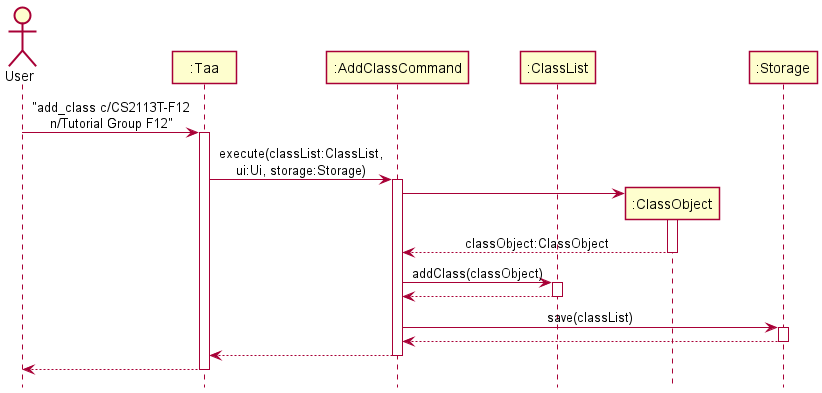

The diagram above was rendered by PlantUML. Its source (embedded in the PNG):
@startuml
!include style.puml

Actor User as user
Participant ":Taa" as taa
Participant ":AddClassCommand" as addClassCommand
Participant ":ClassList" as classList
Participant ":ClassObject" as classObject
Participant ":Storage" as storage

user -> taa : "add_class c/CS2113T-F12\nn/Tutorial Group F12"
activate taa

taa -> addClassCommand : execute(classList:ClassList,\nui:Ui, storage:Storage)
activate addClassCommand

create classObject
addClassCommand -> classObject
activate classObject
classObject --> addClassCommand : classObject:ClassObject
deactivate classObject

addClassCommand -> classList : addClass(classObject)
activate classList
classList --> addClassCommand
deactivate classList

addClassCommand -> storage : save(classList)
activate storage
storage --> addClassCommand
deactivate storage

addClassCommand --> taa
deactivate addClassCommand

taa --> user
deactivate taa

@enduml